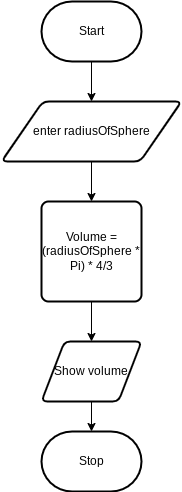

The diagram above was exported from draw.io. Its source (the exported page's mxGraphModel, read from the mxfile embedded in the PNG):
<mxGraphModel dx="1086" dy="658" grid="1" gridSize="10" guides="1" tooltips="1" connect="1" arrows="1" fold="1" page="1" pageScale="1" pageWidth="850" pageHeight="1100" math="0" shadow="0">
  <root>
    <mxCell id="0" />
    <mxCell id="1" parent="0" />
    <mxCell id="6" value="" style="edgeStyle=none;html=1;" edge="1" parent="1" source="2" target="4">
      <mxGeometry relative="1" as="geometry" />
    </mxCell>
    <mxCell id="2" value="Start" style="strokeWidth=2;html=1;shape=mxgraph.flowchart.terminator;whiteSpace=wrap;" parent="1" vertex="1">
      <mxGeometry x="70" y="40" width="100" height="60" as="geometry" />
    </mxCell>
    <mxCell id="3" value="Stop" style="strokeWidth=2;html=1;shape=mxgraph.flowchart.terminator;whiteSpace=wrap;" parent="1" vertex="1">
      <mxGeometry x="70" y="470" width="100" height="60" as="geometry" />
    </mxCell>
    <mxCell id="7" value="" style="edgeStyle=none;html=1;" edge="1" parent="1" source="4" target="5">
      <mxGeometry relative="1" as="geometry" />
    </mxCell>
    <mxCell id="4" value="enter radiusOfSphere" style="shape=parallelogram;html=1;strokeWidth=2;perimeter=parallelogramPerimeter;whiteSpace=wrap;rounded=1;arcSize=12;size=0.23;" vertex="1" parent="1">
      <mxGeometry x="30" y="140" width="180" height="60" as="geometry" />
    </mxCell>
    <mxCell id="10" value="" style="edgeStyle=none;html=1;" edge="1" parent="1" source="5" target="9">
      <mxGeometry relative="1" as="geometry" />
    </mxCell>
    <mxCell id="5" value="Volume = (radiusOfSphere * Pi) * 4/3" style="rounded=1;whiteSpace=wrap;html=1;absoluteArcSize=1;arcSize=14;strokeWidth=2;" vertex="1" parent="1">
      <mxGeometry x="70" y="240" width="100" height="100" as="geometry" />
    </mxCell>
    <mxCell id="11" value="" style="edgeStyle=none;html=1;" edge="1" parent="1" source="9" target="3">
      <mxGeometry relative="1" as="geometry" />
    </mxCell>
    <mxCell id="9" value="Show volume" style="shape=parallelogram;html=1;strokeWidth=2;perimeter=parallelogramPerimeter;whiteSpace=wrap;rounded=1;arcSize=12;size=0.23;" vertex="1" parent="1">
      <mxGeometry x="70" y="380" width="100" height="60" as="geometry" />
    </mxCell>
  </root>
</mxGraphModel>